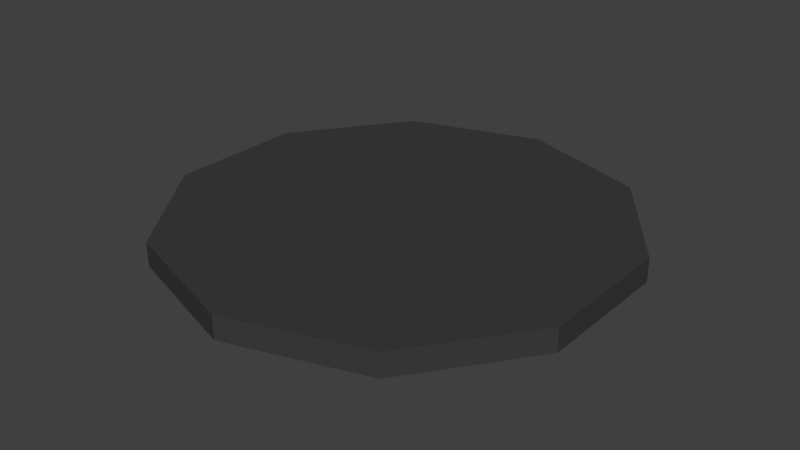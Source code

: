 # Source: Cannon_Pad.blend  (saved by Blender 2.74.0; exported with 4.5.12 LTS)
import bpy
from mathutils import Matrix  # noqa: F401  (used for matrix-valued properties, if any)

bpy.ops.wm.read_factory_settings(use_empty=True)
scene = bpy.context.scene
scene.name = 'Scene'

# ---- collections
col_collection_1 = bpy.data.collections.new('Collection 1'); scene.collection.children.link(col_collection_1)

# ---- materials (node trees are filled in below, after node groups)
mat_cannon_base = bpy.data.materials.new('Cannon Base')
mat_cannon_base.alpha_threshold = 0.0
mat_cannon_base.use_transparent_shadow = False
mat_cannon_base.diffuse_color = (0.04696, 0.04696, 0.04696, 1.0)
mat_cannon_base.roughness = 0.5
mat_cannon_base.specular_intensity = 0.0

# ---- material node trees

# ---- world
world_world = bpy.data.worlds.new('World'); scene.world = world_world
world_world.color = (0.05088, 0.05088, 0.05088)
world_world.use_sun_shadow = False
world_world.sun_shadow_jitter_overblur = 0.0
world_world.cycles.sampling_method = 'MANUAL'
world_world.cycles.sample_map_resolution = 256

# ---- meshes
me_circle = bpy.data.meshes.new('Circle')
me_circle.from_pydata([(7.749e-09, 0.0, -1.2), (-0.7053, -5.96e-08, -0.9708), (-1.141, -2.98e-08, -0.3708), (-1.141, 2.98e-08, 0.3708), (-0.7053, 5.96e-08, 0.9708), (1.127e-07, 0.0, 1.2), (0.7053, 5.96e-08, 0.9708), (1.141, 2.98e-08, 0.3708), (1.141, -2.98e-08, -0.3708), (0.7053, -5.96e-08, -0.9708), (7.749e-09, 0.125, -1.2), (-0.7053, 0.125, -0.9708), (-1.141, 0.125, -0.3708), (-1.141, 0.125, 0.3708), (-0.7053, 0.125, 0.9708), (1.127e-07, 0.125, 1.2), (0.7053, 0.125, 0.9708), (1.141, 0.125, 0.3708), (1.141, 0.125, -0.3708), (0.7053, 0.125, -0.9708)], [], [(0, 10, 19, 9), (9, 19, 18, 8), (7, 8, 18, 17), (7, 17, 16, 6), (6, 16, 15, 5), (5, 15, 14, 4), (4, 14, 13, 3), (2, 3, 13, 12), (2, 12, 11, 1), (1, 11, 10, 0), (9, 1, 0), (8, 1, 9), (8, 2, 1), (7, 2, 8), (7, 3, 2), (7, 4, 3), (6, 4, 7), (5, 4, 6), (19, 10, 11), (18, 19, 11), (12, 17, 11), (17, 12, 13), (17, 13, 14), (14, 15, 17), (17, 18, 11), (15, 16, 17)])
me_circle.materials.append(mat_cannon_base)
me_circle.use_remesh_preserve_volume = False
me_circle.use_remesh_preserve_attributes = False
me_circle.use_mirror_vertex_groups = False
me_circle.update()

# ---- objects
ob_cannon_pad = bpy.data.objects.new('Cannon Pad', me_circle)

# ---- transforms, parenting, visibility, modifiers, constraints
ob_cannon_pad.location = (0.0, 0.0, 0.0)
ob_cannon_pad.rotation_euler = (1.571, 0.0, 0.0)
ob_cannon_pad.lineart.crease_threshold = 0.0

# ---- collection membership
col_collection_1.objects.link(ob_cannon_pad)

# ---- scene / render settings (as saved in the file)
scene.frame_start = 1; scene.frame_end = 250; scene.frame_set(1)
scene.render.engine = 'BLENDER_EEVEE_NEXT'
scene.render.resolution_percentage = 50
scene.render.dither_intensity = 0.0
scene.cycles.use_denoising = False
scene.cycles.samples = 10
scene.cycles.sampling_pattern = 'TABULATED_SOBOL'
scene.cycles.light_sampling_threshold = 0.0
scene.cycles.use_adaptive_sampling = False
scene.cycles.use_light_tree = False
scene.cycles.blur_glossy = 0.0
scene.cycles.pixel_filter_type = 'GAUSSIAN'
scene.cycles.sample_clamp_indirect = 0.0
scene.view_settings.view_transform = 'Standard'
bpy.context.view_layer.update()

# ---- added for rendering (the .blend has no active camera and no usable light): camera, sun
cam_auto = bpy.data.cameras.new('AutoCamera')
cam_auto.lens = 50.0
cam_auto.sensor_width = 36.0
cam_auto.clip_end = 1000.0
ob_auto_camera = bpy.data.objects.new('AutoCamera', cam_auto)
scene.collection.objects.link(ob_auto_camera)
ob_auto_camera.location = (3.06661, -3.67994, 2.51579)
ob_auto_camera.rotation_euler = (1.09748, -7.21219e-08, 0.694738)
scene.camera = ob_auto_camera
light_auto_sun = bpy.data.lights.new('AutoSun', 'SUN')
light_auto_sun.energy = 3.0
light_auto_sun.angle = 0.0523599
ob_auto_sun = bpy.data.objects.new('AutoSun', light_auto_sun)
scene.collection.objects.link(ob_auto_sun)
ob_auto_sun.rotation_euler = (0.872665, 0.174533, 0.523599)
bpy.context.view_layer.update()
